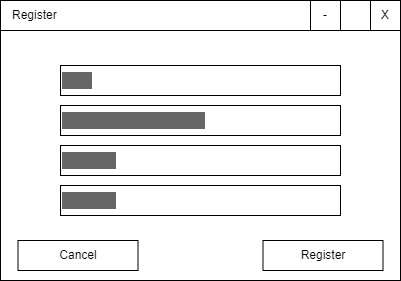

The diagram above was exported from draw.io. Its source (the exported page's mxGraphModel, read from the mxfile embedded in the PNG):
<mxGraphModel dx="1050" dy="629" grid="1" gridSize="10" guides="1" tooltips="1" connect="1" arrows="1" fold="1" page="1" pageScale="1" pageWidth="850" pageHeight="1100" math="0" shadow="0">
  <root>
    <mxCell id="0" />
    <mxCell id="1" parent="0" />
    <mxCell id="Xj9T8-HhXF-XUiV4OEcW-1" value="" style="rounded=0;whiteSpace=wrap;html=1;" vertex="1" parent="1">
      <mxGeometry x="140" y="160" width="400" height="280" as="geometry" />
    </mxCell>
    <mxCell id="Xj9T8-HhXF-XUiV4OEcW-2" value="Register" style="rounded=0;whiteSpace=wrap;html=1;align=left;spacingLeft=10;" vertex="1" parent="1">
      <mxGeometry x="140" y="160" width="400" height="30" as="geometry" />
    </mxCell>
    <mxCell id="Xj9T8-HhXF-XUiV4OEcW-3" value="X" style="rounded=0;whiteSpace=wrap;html=1;" vertex="1" parent="1">
      <mxGeometry x="510" y="160" width="30" height="30" as="geometry" />
    </mxCell>
    <mxCell id="Xj9T8-HhXF-XUiV4OEcW-4" value="-" style="rounded=0;whiteSpace=wrap;html=1;" vertex="1" parent="1">
      <mxGeometry x="450" y="160" width="30" height="30" as="geometry" />
    </mxCell>
    <mxCell id="Xj9T8-HhXF-XUiV4OEcW-6" value="Register" style="rounded=0;whiteSpace=wrap;html=1;" vertex="1" parent="1">
      <mxGeometry x="402.5" y="400" width="120" height="30" as="geometry" />
    </mxCell>
    <mxCell id="Xj9T8-HhXF-XUiV4OEcW-10" style="edgeStyle=orthogonalEdgeStyle;rounded=0;orthogonalLoop=1;jettySize=auto;html=1;exitX=0.5;exitY=1;exitDx=0;exitDy=0;" edge="1" parent="1">
      <mxGeometry relative="1" as="geometry">
        <mxPoint x="390" y="300" as="sourcePoint" />
        <mxPoint x="390" y="300" as="targetPoint" />
      </mxGeometry>
    </mxCell>
    <mxCell id="Xj9T8-HhXF-XUiV4OEcW-11" value="Cancel" style="rounded=0;whiteSpace=wrap;html=1;" vertex="1" parent="1">
      <mxGeometry x="157.5" y="400" width="120" height="30" as="geometry" />
    </mxCell>
    <mxCell id="Xj9T8-HhXF-XUiV4OEcW-12" value="&lt;font style=&quot;font-size: 14px;&quot;&gt;User&lt;/font&gt;" style="rounded=0;whiteSpace=wrap;html=1;fontColor=#666666;align=left;spacingLeft=0;labelBackgroundColor=#666666;" vertex="1" parent="1">
      <mxGeometry x="200" y="225" width="280" height="30" as="geometry" />
    </mxCell>
    <mxCell id="Xj9T8-HhXF-XUiV4OEcW-13" value="&lt;font style=&quot;font-size: 14px;&quot;&gt;example@domain.com&lt;/font&gt;" style="rounded=0;whiteSpace=wrap;html=1;fontColor=#666666;align=left;spacingLeft=0;labelBackgroundColor=#666666;" vertex="1" parent="1">
      <mxGeometry x="200" y="265" width="280" height="30" as="geometry" />
    </mxCell>
    <mxCell id="Xj9T8-HhXF-XUiV4OEcW-14" value="&lt;font style=&quot;font-size: 14px;&quot;&gt;alma123&lt;/font&gt;" style="rounded=0;whiteSpace=wrap;html=1;fontColor=#666666;align=left;spacingLeft=0;labelBackgroundColor=#666666;" vertex="1" parent="1">
      <mxGeometry x="200" y="305" width="280" height="30" as="geometry" />
    </mxCell>
    <mxCell id="Xj9T8-HhXF-XUiV4OEcW-15" value="&lt;font style=&quot;font-size: 14px;&quot;&gt;alma123&lt;/font&gt;" style="rounded=0;whiteSpace=wrap;html=1;fontColor=#666666;align=left;spacingLeft=0;labelBackgroundColor=#666666;" vertex="1" parent="1">
      <mxGeometry x="200" y="345" width="280" height="30" as="geometry" />
    </mxCell>
  </root>
</mxGraphModel>